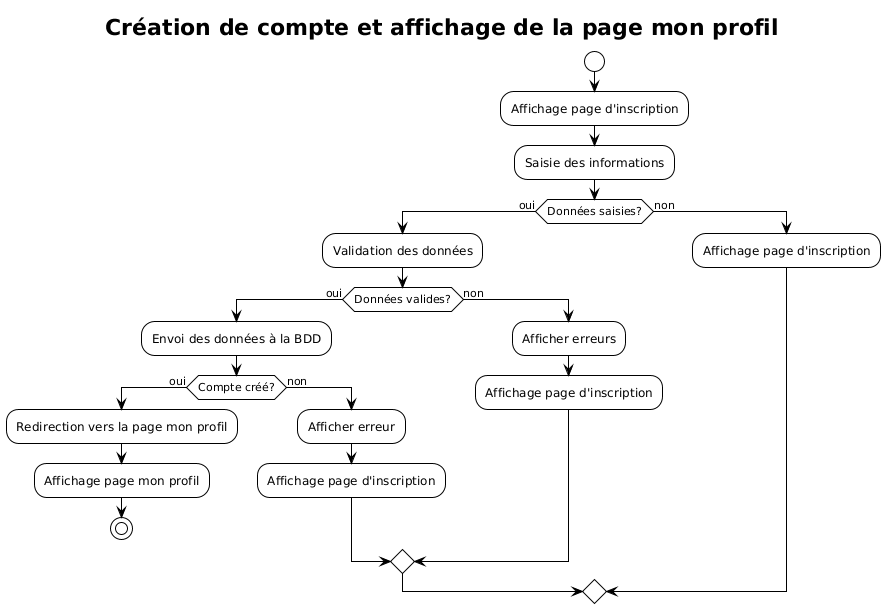

The diagram above was rendered by PlantUML. Its source (embedded in the PNG):
@startuml
!theme plain
title Création de compte et affichage de la page mon profil

start
:Affichage page d'inscription;
:Saisie des informations;
if (Données saisies?) then (oui)
    :Validation des données;
    if (Données valides?) then (oui)
        :Envoi des données à la BDD;
        if (Compte créé?) then (oui)
            :Redirection vers la page mon profil;
            :Affichage page mon profil;
            stop
        else (non)
            :Afficher erreur;
            :Affichage page d'inscription;
        endif
    else (non)
        :Afficher erreurs;
        :Affichage page d'inscription;
    endif
else (non)
    :Affichage page d'inscription;
endif
@enduml